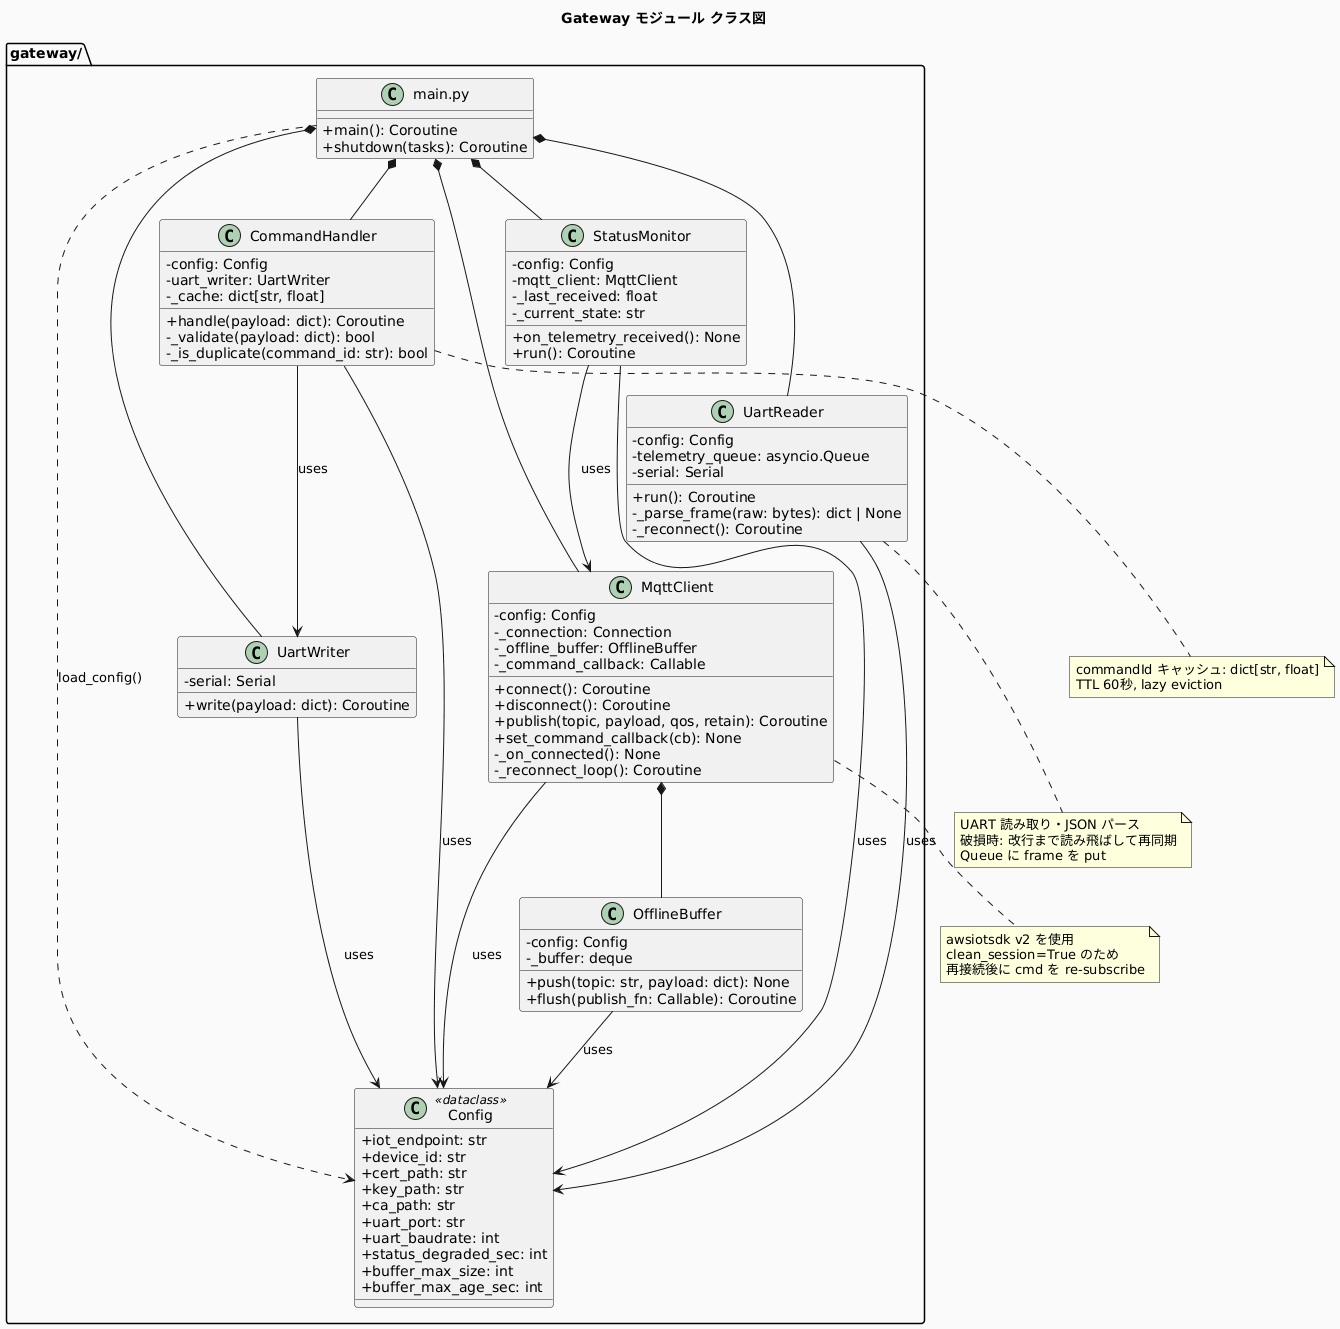

The diagram above was rendered by PlantUML. Its source (embedded in the PNG):
@startuml
title Gateway モジュール クラス図

skinparam classAttributeIconSize 0
skinparam backgroundColor #FAFAFA

package "gateway/" {

    class Config <<dataclass>> {
        +iot_endpoint: str
        +device_id: str
        +cert_path: str
        +key_path: str
        +ca_path: str
        +uart_port: str
        +uart_baudrate: int
        +status_degraded_sec: int
        +buffer_max_size: int
        +buffer_max_age_sec: int
    }

    class UartReader {
        -config: Config
        -telemetry_queue: asyncio.Queue
        -serial: Serial
        +run(): Coroutine
        -_parse_frame(raw: bytes): dict | None
        -_reconnect(): Coroutine
    }

    class UartWriter {
        -serial: Serial
        +write(payload: dict): Coroutine
    }

    class MqttClient {
        -config: Config
        -_connection: Connection
        -_offline_buffer: OfflineBuffer
        -_command_callback: Callable
        +connect(): Coroutine
        +disconnect(): Coroutine
        +publish(topic, payload, qos, retain): Coroutine
        +set_command_callback(cb): None
        -_on_connected(): None
        -_reconnect_loop(): Coroutine
    }

    class CommandHandler {
        -config: Config
        -uart_writer: UartWriter
        -_cache: dict[str, float]
        +handle(payload: dict): Coroutine
        -_validate(payload: dict): bool
        -_is_duplicate(command_id: str): bool
    }

    class StatusMonitor {
        -config: Config
        -mqtt_client: MqttClient
        -_last_received: float
        -_current_state: str
        +on_telemetry_received(): None
        +run(): Coroutine
    }

    class OfflineBuffer {
        -config: Config
        -_buffer: deque
        +push(topic: str, payload: dict): None
        +flush(publish_fn: Callable): Coroutine
    }

    class "main.py" as Main {
        +main(): Coroutine
        +shutdown(tasks): Coroutine
    }
}

Main ..> Config : load_config()
Main *-- UartReader
Main *-- UartWriter
Main *-- MqttClient
Main *-- CommandHandler
Main *-- StatusMonitor

UartReader --> Config : uses
UartWriter --> Config : uses
MqttClient --> Config : uses
MqttClient *-- OfflineBuffer
CommandHandler --> Config : uses
CommandHandler --> UartWriter : uses
StatusMonitor --> Config : uses
StatusMonitor --> MqttClient : uses
OfflineBuffer --> Config : uses

note bottom of UartReader
  UART 読み取り・JSON パース
  破損時: 改行まで読み飛ばして再同期
  Queue に frame を put
end note

note bottom of MqttClient
  awsiotsdk v2 を使用
  clean_session=True のため
  再接続後に cmd を re-subscribe
end note

note bottom of CommandHandler
  commandId キャッシュ: dict[str, float]
  TTL 60秒, lazy eviction
end note
@enduml